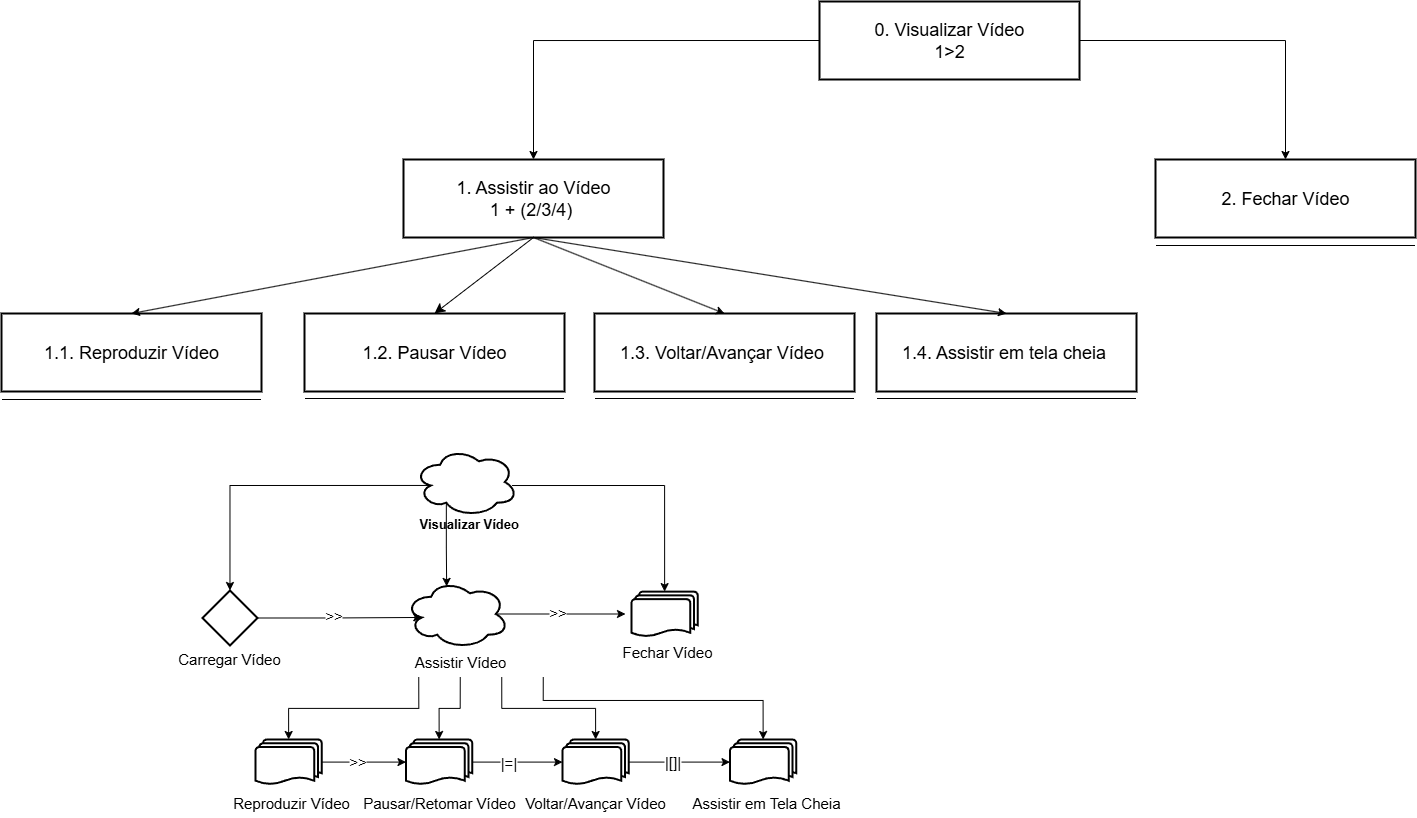

The diagram above was exported from draw.io. Its source (the exported page's mxGraphModel, read from the mxfile embedded in the PNG):
<mxGraphModel dx="2064" dy="860" grid="0" gridSize="10" guides="1" tooltips="1" connect="1" arrows="1" fold="1" page="0" pageScale="1" pageWidth="827" pageHeight="1169" math="0" shadow="0">
  <root>
    <mxCell id="0" />
    <mxCell id="1" parent="0" />
    <mxCell id="XDs6qOpa_2APzOStyn8Z-67" value="" style="group" parent="1" vertex="1" connectable="0">
      <mxGeometry x="-326.25" y="448" width="166" height="97.72999999999996" as="geometry" />
    </mxCell>
    <mxCell id="XDs6qOpa_2APzOStyn8Z-58" value="" style="ellipse;shape=cloud;whiteSpace=wrap;html=1;strokeWidth=2;" parent="XDs6qOpa_2APzOStyn8Z-67" vertex="1">
      <mxGeometry x="28" width="103.5" height="69" as="geometry" />
    </mxCell>
    <mxCell id="XDs6qOpa_2APzOStyn8Z-59" value="&lt;span style=&quot;font-size: 15px;&quot;&gt;Assistir Vídeo&lt;/span&gt;" style="text;whiteSpace=wrap;html=1;labelBackgroundColor=none;align=center;" parent="XDs6qOpa_2APzOStyn8Z-67" vertex="1">
      <mxGeometry y="67.44999999999999" width="166" height="30.28" as="geometry" />
    </mxCell>
    <mxCell id="XDs6qOpa_2APzOStyn8Z-68" value="" style="group" parent="1" vertex="1" connectable="0">
      <mxGeometry x="-556.53" y="460.09000000000003" width="166" height="82.18999999999994" as="geometry" />
    </mxCell>
    <mxCell id="XDs6qOpa_2APzOStyn8Z-56" value="&lt;span style=&quot;font-size: 15px;&quot;&gt;Carregar Vídeo&lt;/span&gt;" style="text;whiteSpace=wrap;html=1;labelBackgroundColor=none;align=center;" parent="XDs6qOpa_2APzOStyn8Z-68" vertex="1">
      <mxGeometry y="51.90999999999997" width="166" height="30.28" as="geometry" />
    </mxCell>
    <mxCell id="Of0nD8nqhDQsk5s1kzBt-74" value="" style="rhombus;whiteSpace=wrap;html=1;strokeWidth=2;" vertex="1" parent="XDs6qOpa_2APzOStyn8Z-68">
      <mxGeometry x="55.5" y="-1.0900000000000318" width="55" height="55" as="geometry" />
    </mxCell>
    <mxCell id="XDs6qOpa_2APzOStyn8Z-69" value="" style="group" parent="1" vertex="1" connectable="0">
      <mxGeometry x="-356" y="316" width="245" height="92.28" as="geometry" />
    </mxCell>
    <mxCell id="XDs6qOpa_2APzOStyn8Z-49" value="&lt;span style=&quot;color: rgb(0, 0, 0); font-family: Helvetica; font-style: normal; font-variant-ligatures: normal; font-variant-caps: normal; letter-spacing: normal; orphans: 2; text-align: center; text-indent: 0px; text-transform: none; widows: 2; word-spacing: 0px; -webkit-text-stroke-width: 0px; white-space: normal; text-decoration-thickness: initial; text-decoration-style: initial; text-decoration-color: initial; float: none; display: inline !important;&quot;&gt;&lt;font style=&quot;font-size: 13px;&quot;&gt;&lt;b style=&quot;&quot;&gt;Visualizar Vídeo&lt;/b&gt;&lt;/font&gt;&lt;/span&gt;" style="text;whiteSpace=wrap;html=1;labelBackgroundColor=none;" parent="XDs6qOpa_2APzOStyn8Z-69" vertex="1">
      <mxGeometry x="70" y="62" width="105" height="30.28" as="geometry" />
    </mxCell>
    <mxCell id="XDs6qOpa_2APzOStyn8Z-57" value="" style="ellipse;shape=cloud;whiteSpace=wrap;html=1;strokeWidth=2;" parent="XDs6qOpa_2APzOStyn8Z-69" vertex="1">
      <mxGeometry x="66.75" width="103.5" height="69" as="geometry" />
    </mxCell>
    <mxCell id="XDs6qOpa_2APzOStyn8Z-81" style="edgeStyle=orthogonalEdgeStyle;rounded=0;orthogonalLoop=1;jettySize=auto;html=1;exitX=0.875;exitY=0.5;exitDx=0;exitDy=0;exitPerimeter=0;entryX=0;entryY=0.5;entryDx=0;entryDy=0;" parent="1" source="XDs6qOpa_2APzOStyn8Z-58" edge="1">
      <mxGeometry relative="1" as="geometry">
        <mxPoint x="-78" y="482.5" as="targetPoint" />
      </mxGeometry>
    </mxCell>
    <mxCell id="XDs6qOpa_2APzOStyn8Z-117" value="&lt;font style=&quot;font-size: 15px;&quot;&gt;&amp;gt;&amp;gt;&lt;/font&gt;" style="edgeLabel;html=1;align=center;verticalAlign=middle;resizable=0;points=[];" parent="XDs6qOpa_2APzOStyn8Z-81" vertex="1" connectable="0">
      <mxGeometry x="-0.0514" y="2" relative="1" as="geometry">
        <mxPoint as="offset" />
      </mxGeometry>
    </mxCell>
    <mxCell id="XDs6qOpa_2APzOStyn8Z-84" style="edgeStyle=orthogonalEdgeStyle;rounded=0;orthogonalLoop=1;jettySize=auto;html=1;exitX=1;exitY=0.5;exitDx=0;exitDy=0;entryX=0.16;entryY=0.55;entryDx=0;entryDy=0;entryPerimeter=0;" parent="1" source="Of0nD8nqhDQsk5s1kzBt-74" target="XDs6qOpa_2APzOStyn8Z-58" edge="1">
      <mxGeometry relative="1" as="geometry">
        <mxPoint x="-458.307" y="486.0450000000003" as="sourcePoint" />
      </mxGeometry>
    </mxCell>
    <mxCell id="XDs6qOpa_2APzOStyn8Z-115" value="&amp;gt;&amp;gt;" style="edgeLabel;html=1;align=center;verticalAlign=middle;resizable=0;points=[];fontSize=15;" parent="XDs6qOpa_2APzOStyn8Z-84" vertex="1" connectable="0">
      <mxGeometry x="-0.0748" y="2" relative="1" as="geometry">
        <mxPoint as="offset" />
      </mxGeometry>
    </mxCell>
    <mxCell id="XDs6qOpa_2APzOStyn8Z-106" style="edgeStyle=orthogonalEdgeStyle;rounded=0;orthogonalLoop=1;jettySize=auto;html=1;exitX=0.31;exitY=0.8;exitDx=0;exitDy=0;exitPerimeter=0;entryX=0.4;entryY=0.1;entryDx=0;entryDy=0;entryPerimeter=0;" parent="1" source="XDs6qOpa_2APzOStyn8Z-57" target="XDs6qOpa_2APzOStyn8Z-58" edge="1">
      <mxGeometry relative="1" as="geometry" />
    </mxCell>
    <mxCell id="XDs6qOpa_2APzOStyn8Z-110" style="edgeStyle=orthogonalEdgeStyle;rounded=0;orthogonalLoop=1;jettySize=auto;html=1;exitX=0.16;exitY=0.55;exitDx=0;exitDy=0;exitPerimeter=0;entryX=0.5;entryY=0;entryDx=0;entryDy=0;" parent="1" source="XDs6qOpa_2APzOStyn8Z-57" target="Of0nD8nqhDQsk5s1kzBt-74" edge="1">
      <mxGeometry relative="1" as="geometry">
        <mxPoint x="-473.53499999999985" y="460.09000000000015" as="targetPoint" />
      </mxGeometry>
    </mxCell>
    <mxCell id="XDs6qOpa_2APzOStyn8Z-156" style="edgeStyle=orthogonalEdgeStyle;rounded=0;orthogonalLoop=1;jettySize=auto;html=1;exitX=0.945;exitY=0.551;exitDx=0;exitDy=0;exitPerimeter=0;entryX=0.5;entryY=0;entryDx=0;entryDy=0;entryPerimeter=0;" parent="1" source="XDs6qOpa_2APzOStyn8Z-57" target="Of0nD8nqhDQsk5s1kzBt-75" edge="1">
      <mxGeometry relative="1" as="geometry">
        <mxPoint x="-50.5" y="455" as="targetPoint" />
      </mxGeometry>
    </mxCell>
    <mxCell id="Of0nD8nqhDQsk5s1kzBt-42" style="edgeStyle=orthogonalEdgeStyle;rounded=0;orthogonalLoop=1;jettySize=auto;html=1;exitX=1;exitY=0.5;exitDx=0;exitDy=0;exitPerimeter=0;entryX=0;entryY=0.5;entryDx=0;entryDy=0;entryPerimeter=0;" edge="1" parent="1" source="Of0nD8nqhDQsk5s1kzBt-47" target="Of0nD8nqhDQsk5s1kzBt-41">
      <mxGeometry relative="1" as="geometry">
        <mxPoint x="-261.86" y="624" as="targetPoint" />
      </mxGeometry>
    </mxCell>
    <mxCell id="Of0nD8nqhDQsk5s1kzBt-43" value="&lt;span style=&quot;font-size: 15px;&quot;&gt;&amp;gt;&amp;gt;&lt;/span&gt;" style="edgeLabel;html=1;align=center;verticalAlign=middle;resizable=0;points=[];" vertex="1" connectable="0" parent="Of0nD8nqhDQsk5s1kzBt-42">
      <mxGeometry x="-0.147" y="1" relative="1" as="geometry">
        <mxPoint as="offset" />
      </mxGeometry>
    </mxCell>
    <mxCell id="Of0nD8nqhDQsk5s1kzBt-45" style="edgeStyle=orthogonalEdgeStyle;rounded=0;orthogonalLoop=1;jettySize=auto;html=1;exitX=0.25;exitY=1;exitDx=0;exitDy=0;entryX=0.5;entryY=0;entryDx=0;entryDy=0;entryPerimeter=0;" edge="1" parent="1" target="Of0nD8nqhDQsk5s1kzBt-47" source="XDs6qOpa_2APzOStyn8Z-59">
      <mxGeometry relative="1" as="geometry">
        <mxPoint x="-347" y="551" as="sourcePoint" />
      </mxGeometry>
    </mxCell>
    <mxCell id="Of0nD8nqhDQsk5s1kzBt-46" value="" style="group" vertex="1" connectable="0" parent="1">
      <mxGeometry x="-495" y="608" width="166" height="78.27999999999997" as="geometry" />
    </mxCell>
    <mxCell id="Of0nD8nqhDQsk5s1kzBt-47" value="" style="strokeWidth=2;html=1;shape=mxgraph.flowchart.multi-document;whiteSpace=wrap;" vertex="1" parent="Of0nD8nqhDQsk5s1kzBt-46">
      <mxGeometry x="47" width="66.27" height="45.18" as="geometry" />
    </mxCell>
    <mxCell id="Of0nD8nqhDQsk5s1kzBt-48" value="&lt;span style=&quot;font-size: 15px;&quot;&gt;Reproduzir Vídeo&lt;/span&gt;" style="text;whiteSpace=wrap;html=1;labelBackgroundColor=none;align=center;" vertex="1" parent="Of0nD8nqhDQsk5s1kzBt-46">
      <mxGeometry y="48" width="166" height="30.28" as="geometry" />
    </mxCell>
    <mxCell id="Of0nD8nqhDQsk5s1kzBt-56" style="edgeStyle=orthogonalEdgeStyle;rounded=0;orthogonalLoop=1;jettySize=auto;html=1;exitX=1;exitY=0.5;exitDx=0;exitDy=0;entryX=0.5;entryY=0;entryDx=0;entryDy=0;" edge="1" parent="1" source="Of0nD8nqhDQsk5s1kzBt-58" target="Of0nD8nqhDQsk5s1kzBt-65">
      <mxGeometry relative="1" as="geometry" />
    </mxCell>
    <mxCell id="Of0nD8nqhDQsk5s1kzBt-57" style="edgeStyle=orthogonalEdgeStyle;rounded=0;orthogonalLoop=1;jettySize=auto;html=1;exitX=0;exitY=0.5;exitDx=0;exitDy=0;entryX=0.5;entryY=0;entryDx=0;entryDy=0;" edge="1" parent="1" source="Of0nD8nqhDQsk5s1kzBt-58" target="Of0nD8nqhDQsk5s1kzBt-62">
      <mxGeometry relative="1" as="geometry" />
    </mxCell>
    <mxCell id="Of0nD8nqhDQsk5s1kzBt-58" value="0. Visualizar Vídeo&#10;1&gt;2" style="whiteSpace=wrap;strokeWidth=2;fontSize=18;" vertex="1" parent="1">
      <mxGeometry x="116" y="-130" width="260" height="78" as="geometry" />
    </mxCell>
    <mxCell id="Of0nD8nqhDQsk5s1kzBt-59" value="1.1. Reproduzir Vídeo" style="whiteSpace=wrap;strokeWidth=2;fontSize=18;" vertex="1" parent="1">
      <mxGeometry x="-702" y="182" width="260" height="78" as="geometry" />
    </mxCell>
    <mxCell id="Of0nD8nqhDQsk5s1kzBt-60" value="1.2. Pausar Vídeo" style="whiteSpace=wrap;strokeWidth=2;fontSize=18;" vertex="1" parent="1">
      <mxGeometry x="-399" y="182" width="260" height="78" as="geometry" />
    </mxCell>
    <mxCell id="Of0nD8nqhDQsk5s1kzBt-61" style="edgeStyle=none;curved=1;rounded=0;orthogonalLoop=1;jettySize=auto;html=1;exitX=0.5;exitY=1;exitDx=0;exitDy=0;entryX=0.5;entryY=0;entryDx=0;entryDy=0;fontSize=12;startSize=8;endSize=8;" edge="1" parent="1" source="Of0nD8nqhDQsk5s1kzBt-62" target="Of0nD8nqhDQsk5s1kzBt-60">
      <mxGeometry relative="1" as="geometry" />
    </mxCell>
    <mxCell id="Of0nD8nqhDQsk5s1kzBt-62" value="1. Assistir ao Vídeo&#10;1 + (2/3/4) " style="whiteSpace=wrap;strokeWidth=2;fontSize=18;" vertex="1" parent="1">
      <mxGeometry x="-300" y="28" width="260" height="78" as="geometry" />
    </mxCell>
    <mxCell id="Of0nD8nqhDQsk5s1kzBt-63" value="" style="endArrow=none;html=1;rounded=0;fontSize=12;startSize=8;endSize=8;curved=1;" edge="1" parent="1">
      <mxGeometry width="50" height="50" relative="1" as="geometry">
        <mxPoint x="-701.5" y="268" as="sourcePoint" />
        <mxPoint x="-442.5" y="268" as="targetPoint" />
      </mxGeometry>
    </mxCell>
    <mxCell id="Of0nD8nqhDQsk5s1kzBt-64" value="" style="endArrow=none;html=1;rounded=0;fontSize=12;startSize=8;endSize=8;curved=1;" edge="1" parent="1">
      <mxGeometry width="50" height="50" relative="1" as="geometry">
        <mxPoint x="-398.5" y="267" as="sourcePoint" />
        <mxPoint x="-139.5" y="267" as="targetPoint" />
      </mxGeometry>
    </mxCell>
    <mxCell id="Of0nD8nqhDQsk5s1kzBt-65" value="2. Fechar Vídeo" style="whiteSpace=wrap;strokeWidth=2;fontSize=18;" vertex="1" parent="1">
      <mxGeometry x="452" y="28" width="260" height="78" as="geometry" />
    </mxCell>
    <mxCell id="Of0nD8nqhDQsk5s1kzBt-66" value="1.3. Voltar/Avançar Vídeo " style="whiteSpace=wrap;strokeWidth=2;fontSize=18;" vertex="1" parent="1">
      <mxGeometry x="-109" y="182" width="260" height="78" as="geometry" />
    </mxCell>
    <mxCell id="Of0nD8nqhDQsk5s1kzBt-67" value="" style="endArrow=none;html=1;rounded=0;fontSize=12;startSize=8;endSize=8;curved=1;" edge="1" parent="1">
      <mxGeometry width="50" height="50" relative="1" as="geometry">
        <mxPoint x="-108.5" y="267" as="sourcePoint" />
        <mxPoint x="150.5" y="267" as="targetPoint" />
      </mxGeometry>
    </mxCell>
    <mxCell id="Of0nD8nqhDQsk5s1kzBt-68" value="1.4. Assistir em tela cheia " style="whiteSpace=wrap;strokeWidth=2;fontSize=18;" vertex="1" parent="1">
      <mxGeometry x="173" y="182" width="260" height="78" as="geometry" />
    </mxCell>
    <mxCell id="Of0nD8nqhDQsk5s1kzBt-69" value="" style="endArrow=none;html=1;rounded=0;fontSize=12;startSize=8;endSize=8;curved=1;" edge="1" parent="1">
      <mxGeometry width="50" height="50" relative="1" as="geometry">
        <mxPoint x="173.5" y="267" as="sourcePoint" />
        <mxPoint x="432.5" y="267" as="targetPoint" />
      </mxGeometry>
    </mxCell>
    <mxCell id="Of0nD8nqhDQsk5s1kzBt-70" value="" style="endArrow=classic;html=1;rounded=0;exitX=0.5;exitY=1;exitDx=0;exitDy=0;entryX=0.5;entryY=0;entryDx=0;entryDy=0;" edge="1" parent="1" source="Of0nD8nqhDQsk5s1kzBt-62" target="Of0nD8nqhDQsk5s1kzBt-66">
      <mxGeometry width="50" height="50" relative="1" as="geometry">
        <mxPoint x="-40" y="167" as="sourcePoint" />
        <mxPoint x="10" y="117" as="targetPoint" />
      </mxGeometry>
    </mxCell>
    <mxCell id="Of0nD8nqhDQsk5s1kzBt-71" value="" style="endArrow=classic;html=1;rounded=0;exitX=0.5;exitY=1;exitDx=0;exitDy=0;entryX=0.5;entryY=0;entryDx=0;entryDy=0;" edge="1" parent="1" source="Of0nD8nqhDQsk5s1kzBt-62" target="Of0nD8nqhDQsk5s1kzBt-68">
      <mxGeometry width="50" height="50" relative="1" as="geometry">
        <mxPoint x="48" y="166" as="sourcePoint" />
        <mxPoint x="98" y="116" as="targetPoint" />
      </mxGeometry>
    </mxCell>
    <mxCell id="Of0nD8nqhDQsk5s1kzBt-72" value="" style="endArrow=classic;html=1;rounded=0;exitX=0.5;exitY=1;exitDx=0;exitDy=0;entryX=0.5;entryY=0;entryDx=0;entryDy=0;" edge="1" parent="1" source="Of0nD8nqhDQsk5s1kzBt-62" target="Of0nD8nqhDQsk5s1kzBt-59">
      <mxGeometry width="50" height="50" relative="1" as="geometry">
        <mxPoint x="-270" y="199" as="sourcePoint" />
        <mxPoint x="-220" y="149" as="targetPoint" />
      </mxGeometry>
    </mxCell>
    <mxCell id="Of0nD8nqhDQsk5s1kzBt-73" value="" style="endArrow=none;html=1;rounded=0;fontSize=12;startSize=8;endSize=8;curved=1;" edge="1" parent="1">
      <mxGeometry width="50" height="50" relative="1" as="geometry">
        <mxPoint x="452.5" y="114" as="sourcePoint" />
        <mxPoint x="711.5" y="114" as="targetPoint" />
      </mxGeometry>
    </mxCell>
    <mxCell id="Of0nD8nqhDQsk5s1kzBt-75" value="" style="strokeWidth=2;html=1;shape=mxgraph.flowchart.multi-document;whiteSpace=wrap;" vertex="1" parent="1">
      <mxGeometry x="-72" y="460.09" width="66.27" height="45.18" as="geometry" />
    </mxCell>
    <mxCell id="Of0nD8nqhDQsk5s1kzBt-76" value="&lt;span style=&quot;font-size: 15px;&quot;&gt;Fechar Vídeo&lt;/span&gt;" style="text;whiteSpace=wrap;html=1;labelBackgroundColor=none;align=center;" vertex="1" parent="1">
      <mxGeometry x="-119" y="505.2699999999999" width="166" height="30.28" as="geometry" />
    </mxCell>
    <mxCell id="Of0nD8nqhDQsk5s1kzBt-77" value="" style="group" vertex="1" connectable="0" parent="1">
      <mxGeometry x="-344" y="608" width="166" height="78.27999999999997" as="geometry" />
    </mxCell>
    <mxCell id="Of0nD8nqhDQsk5s1kzBt-41" value="" style="strokeWidth=2;html=1;shape=mxgraph.flowchart.multi-document;whiteSpace=wrap;" vertex="1" parent="Of0nD8nqhDQsk5s1kzBt-77">
      <mxGeometry x="46.5" width="66.27" height="45.18" as="geometry" />
    </mxCell>
    <mxCell id="Of0nD8nqhDQsk5s1kzBt-53" value="&lt;span style=&quot;font-size: 15px;&quot;&gt;Pausar/Retomar Vídeo&lt;/span&gt;" style="text;whiteSpace=wrap;html=1;labelBackgroundColor=none;align=center;" vertex="1" parent="Of0nD8nqhDQsk5s1kzBt-77">
      <mxGeometry x="-3.36" y="48" width="166" height="30.28" as="geometry" />
    </mxCell>
    <mxCell id="Of0nD8nqhDQsk5s1kzBt-78" style="edgeStyle=orthogonalEdgeStyle;rounded=0;orthogonalLoop=1;jettySize=auto;html=1;exitX=0.5;exitY=1;exitDx=0;exitDy=0;entryX=0.5;entryY=0;entryDx=0;entryDy=0;entryPerimeter=0;" edge="1" parent="1" source="XDs6qOpa_2APzOStyn8Z-59" target="Of0nD8nqhDQsk5s1kzBt-41">
      <mxGeometry relative="1" as="geometry" />
    </mxCell>
    <mxCell id="Of0nD8nqhDQsk5s1kzBt-79" style="edgeStyle=orthogonalEdgeStyle;rounded=0;orthogonalLoop=1;jettySize=auto;html=1;exitX=1;exitY=0.5;exitDx=0;exitDy=0;exitPerimeter=0;entryX=0;entryY=0.5;entryDx=0;entryDy=0;entryPerimeter=0;" edge="1" parent="1" source="Of0nD8nqhDQsk5s1kzBt-82" target="Of0nD8nqhDQsk5s1kzBt-85">
      <mxGeometry relative="1" as="geometry">
        <mxPoint x="15.139999999999986" y="623" as="targetPoint" />
      </mxGeometry>
    </mxCell>
    <mxCell id="Of0nD8nqhDQsk5s1kzBt-80" value="&lt;span style=&quot;font-size: 15px;&quot;&gt;|[]|&lt;/span&gt;" style="edgeLabel;html=1;align=center;verticalAlign=middle;resizable=0;points=[];" vertex="1" connectable="0" parent="Of0nD8nqhDQsk5s1kzBt-79">
      <mxGeometry x="-0.147" y="1" relative="1" as="geometry">
        <mxPoint as="offset" />
      </mxGeometry>
    </mxCell>
    <mxCell id="Of0nD8nqhDQsk5s1kzBt-81" value="" style="group" vertex="1" connectable="0" parent="1">
      <mxGeometry x="-188" y="608" width="166" height="78.27999999999997" as="geometry" />
    </mxCell>
    <mxCell id="Of0nD8nqhDQsk5s1kzBt-82" value="" style="strokeWidth=2;html=1;shape=mxgraph.flowchart.multi-document;whiteSpace=wrap;" vertex="1" parent="Of0nD8nqhDQsk5s1kzBt-81">
      <mxGeometry x="47" width="66.27" height="45.18" as="geometry" />
    </mxCell>
    <mxCell id="Of0nD8nqhDQsk5s1kzBt-83" value="&lt;span style=&quot;font-size: 15px;&quot;&gt;Voltar/Avançar Vídeo&lt;/span&gt;" style="text;whiteSpace=wrap;html=1;labelBackgroundColor=none;align=center;" vertex="1" parent="Of0nD8nqhDQsk5s1kzBt-81">
      <mxGeometry x="-2.86" y="48" width="166" height="30.28" as="geometry" />
    </mxCell>
    <mxCell id="Of0nD8nqhDQsk5s1kzBt-84" value="" style="group" vertex="1" connectable="0" parent="1">
      <mxGeometry x="-20" y="608" width="166" height="78.27999999999997" as="geometry" />
    </mxCell>
    <mxCell id="Of0nD8nqhDQsk5s1kzBt-85" value="" style="strokeWidth=2;html=1;shape=mxgraph.flowchart.multi-document;whiteSpace=wrap;" vertex="1" parent="Of0nD8nqhDQsk5s1kzBt-84">
      <mxGeometry x="46.5" width="66.27" height="45.18" as="geometry" />
    </mxCell>
    <mxCell id="Of0nD8nqhDQsk5s1kzBt-86" value="&lt;span style=&quot;font-size: 15px;&quot;&gt;Assistir em Tela Cheia&lt;/span&gt;" style="text;whiteSpace=wrap;html=1;labelBackgroundColor=none;align=center;" vertex="1" parent="Of0nD8nqhDQsk5s1kzBt-84">
      <mxGeometry y="48" width="166" height="30.28" as="geometry" />
    </mxCell>
    <mxCell id="Of0nD8nqhDQsk5s1kzBt-87" style="edgeStyle=orthogonalEdgeStyle;rounded=0;orthogonalLoop=1;jettySize=auto;html=1;exitX=1;exitY=0.5;exitDx=0;exitDy=0;exitPerimeter=0;entryX=0;entryY=0.5;entryDx=0;entryDy=0;entryPerimeter=0;" edge="1" parent="1" source="Of0nD8nqhDQsk5s1kzBt-41" target="Of0nD8nqhDQsk5s1kzBt-82">
      <mxGeometry relative="1" as="geometry" />
    </mxCell>
    <mxCell id="Of0nD8nqhDQsk5s1kzBt-92" value="&lt;font style=&quot;font-size: 15px;&quot;&gt;|=|&lt;/font&gt;" style="edgeLabel;html=1;align=center;verticalAlign=middle;resizable=0;points=[];" vertex="1" connectable="0" parent="Of0nD8nqhDQsk5s1kzBt-87">
      <mxGeometry x="-0.2026" relative="1" as="geometry">
        <mxPoint as="offset" />
      </mxGeometry>
    </mxCell>
    <mxCell id="Of0nD8nqhDQsk5s1kzBt-88" style="edgeStyle=orthogonalEdgeStyle;rounded=0;orthogonalLoop=1;jettySize=auto;html=1;exitX=0.75;exitY=1;exitDx=0;exitDy=0;entryX=0.5;entryY=0;entryDx=0;entryDy=0;entryPerimeter=0;" edge="1" parent="1" source="XDs6qOpa_2APzOStyn8Z-59" target="Of0nD8nqhDQsk5s1kzBt-82">
      <mxGeometry relative="1" as="geometry" />
    </mxCell>
    <mxCell id="Of0nD8nqhDQsk5s1kzBt-93" style="edgeStyle=orthogonalEdgeStyle;rounded=0;orthogonalLoop=1;jettySize=auto;html=1;exitX=1;exitY=1;exitDx=0;exitDy=0;entryX=0.5;entryY=0;entryDx=0;entryDy=0;entryPerimeter=0;" edge="1" parent="1" source="XDs6qOpa_2APzOStyn8Z-59" target="Of0nD8nqhDQsk5s1kzBt-85">
      <mxGeometry relative="1" as="geometry">
        <Array as="points">
          <mxPoint x="-160" y="569" />
          <mxPoint x="60" y="569" />
        </Array>
      </mxGeometry>
    </mxCell>
  </root>
</mxGraphModel>